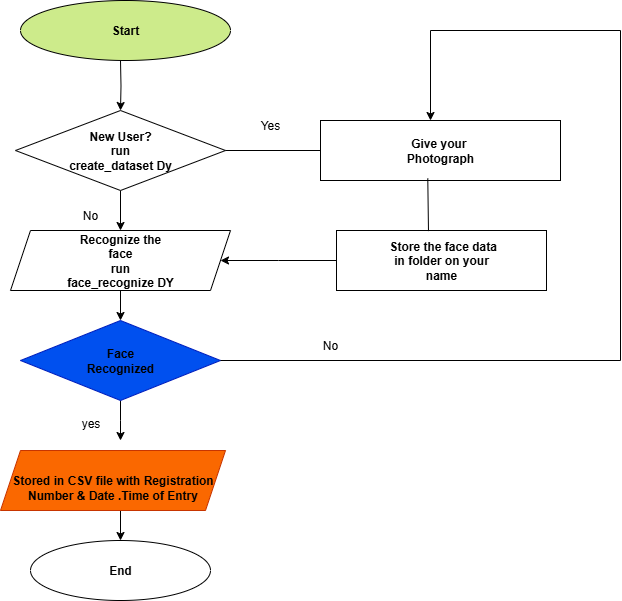

The diagram above was exported from draw.io. Its source (the exported page's mxGraphModel, read from the mxfile embedded in the PNG):
<mxGraphModel dx="1042" dy="562" grid="1" gridSize="10" guides="1" tooltips="1" connect="1" arrows="1" fold="1" page="1" pageScale="1" pageWidth="850" pageHeight="1100" background="light-dark(#FFFFFF,#FFFFFF)" math="0" shadow="0">
  <root>
    <mxCell id="0" />
    <mxCell id="1" parent="0" />
    <mxCell id="hd2e3IzUkQmbi5Gp1SvG-11" style="edgeStyle=orthogonalEdgeStyle;rounded=0;orthogonalLoop=1;jettySize=auto;html=1;exitX=0.5;exitY=1;exitDx=0;exitDy=0;strokeColor=light-dark(#000000,#000000);" parent="1" target="hd2e3IzUkQmbi5Gp1SvG-2" edge="1">
      <mxGeometry relative="1" as="geometry">
        <mxPoint x="330" y="120" as="sourcePoint" />
      </mxGeometry>
    </mxCell>
    <mxCell id="hd2e3IzUkQmbi5Gp1SvG-12" style="edgeStyle=orthogonalEdgeStyle;rounded=0;orthogonalLoop=1;jettySize=auto;html=1;exitX=0.5;exitY=1;exitDx=0;exitDy=0;entryX=0.5;entryY=0;entryDx=0;entryDy=0;strokeColor=light-dark(#000000,#000000);" parent="1" source="hd2e3IzUkQmbi5Gp1SvG-2" target="hd2e3IzUkQmbi5Gp1SvG-3" edge="1">
      <mxGeometry relative="1" as="geometry" />
    </mxCell>
    <mxCell id="hd2e3IzUkQmbi5Gp1SvG-2" value="&lt;font style=&quot;color: light-dark(rgb(0, 0, 0), rgb(0, 0, 0));&quot;&gt;&lt;b&gt;New User?&lt;/b&gt;&lt;/font&gt;&lt;div&gt;&lt;font style=&quot;color: light-dark(rgb(0, 0, 0), rgb(0, 0, 0));&quot;&gt;&lt;b&gt;run&lt;/b&gt;&lt;/font&gt;&lt;/div&gt;&lt;div&gt;&lt;font style=&quot;color: light-dark(rgb(0, 0, 0), rgb(0, 0, 0));&quot;&gt;&lt;b&gt;create_dataset Dy&lt;/b&gt;&lt;/font&gt;&lt;/div&gt;" style="rhombus;whiteSpace=wrap;html=1;fillColor=light-dark(#FFFFFF,#FF1515);" parent="1" vertex="1">
      <mxGeometry x="225" y="170" width="210" height="80" as="geometry" />
    </mxCell>
    <mxCell id="hd2e3IzUkQmbi5Gp1SvG-15" style="edgeStyle=orthogonalEdgeStyle;rounded=0;orthogonalLoop=1;jettySize=auto;html=1;exitX=0.5;exitY=1;exitDx=0;exitDy=0;entryX=0.5;entryY=0;entryDx=0;entryDy=0;strokeColor=light-dark(#000000,#000000);" parent="1" source="hd2e3IzUkQmbi5Gp1SvG-3" target="hd2e3IzUkQmbi5Gp1SvG-10" edge="1">
      <mxGeometry relative="1" as="geometry" />
    </mxCell>
    <mxCell id="hd2e3IzUkQmbi5Gp1SvG-3" value="&lt;b&gt;&lt;font style=&quot;color: light-dark(rgb(0, 0, 0), rgb(0, 0, 0));&quot;&gt;Recognize the&lt;/font&gt;&lt;/b&gt;&lt;div&gt;&lt;b&gt;&lt;font style=&quot;color: light-dark(rgb(0, 0, 0), rgb(0, 0, 0));&quot;&gt;face&lt;/font&gt;&lt;/b&gt;&lt;/div&gt;&lt;div&gt;&lt;b&gt;&lt;font style=&quot;color: light-dark(rgb(0, 0, 0), rgb(0, 0, 0));&quot;&gt;run&lt;/font&gt;&lt;/b&gt;&lt;/div&gt;&lt;div&gt;&lt;b&gt;&lt;font style=&quot;color: light-dark(rgb(0, 0, 0), rgb(0, 0, 0));&quot;&gt;face_recognize DY&lt;/font&gt;&lt;/b&gt;&lt;/div&gt;" style="shape=parallelogram;perimeter=parallelogramPerimeter;whiteSpace=wrap;html=1;fixedSize=1;fillColor=light-dark(#FFFFFF,#FF088A);" parent="1" vertex="1">
      <mxGeometry x="220" y="290" width="220" height="60" as="geometry" />
    </mxCell>
    <mxCell id="hd2e3IzUkQmbi5Gp1SvG-4" value="" style="rhombus;whiteSpace=wrap;html=1;fillColor=none;gradientColor=none;strokeColor=none;" parent="1" vertex="1">
      <mxGeometry x="225" y="390" width="200" height="80" as="geometry" />
    </mxCell>
    <mxCell id="hd2e3IzUkQmbi5Gp1SvG-18" style="edgeStyle=orthogonalEdgeStyle;rounded=0;orthogonalLoop=1;jettySize=auto;html=1;exitX=0.5;exitY=1;exitDx=0;exitDy=0;entryX=0.5;entryY=0;entryDx=0;entryDy=0;strokeColor=light-dark(#000000,#000000);" parent="1" source="hd2e3IzUkQmbi5Gp1SvG-5" target="hd2e3IzUkQmbi5Gp1SvG-6" edge="1">
      <mxGeometry relative="1" as="geometry" />
    </mxCell>
    <mxCell id="hd2e3IzUkQmbi5Gp1SvG-5" value="&lt;font style=&quot;color: light-dark(rgb(0, 0, 0), rgb(0, 0, 0));&quot;&gt;&lt;br&gt;&lt;/font&gt;&lt;div&gt;&lt;b&gt;&lt;font style=&quot;color: light-dark(rgb(0, 0, 0), rgb(0, 0, 0));&quot;&gt;Stored in CSV file with Registration Number &amp;amp; Date .Time of Entry&lt;/font&gt;&lt;/b&gt;&lt;/div&gt;" style="shape=parallelogram;perimeter=parallelogramPerimeter;whiteSpace=wrap;html=1;fixedSize=1;fillColor=light-dark(#FA6800,#FF7226);fontColor=#000000;strokeColor=#C73500;" parent="1" vertex="1">
      <mxGeometry x="210" y="510" width="225" height="60" as="geometry" />
    </mxCell>
    <mxCell id="hd2e3IzUkQmbi5Gp1SvG-6" value="&lt;b&gt;&lt;font style=&quot;color: light-dark(rgb(0, 0, 0), rgb(0, 0, 0));&quot;&gt;End&lt;/font&gt;&lt;/b&gt;" style="ellipse;whiteSpace=wrap;html=1;fillColor=light-dark(#FFFFFF,#FFC999);" parent="1" vertex="1">
      <mxGeometry x="240" y="600" width="180" height="60" as="geometry" />
    </mxCell>
    <mxCell id="hd2e3IzUkQmbi5Gp1SvG-7" value="&lt;b&gt;&lt;font style=&quot;color: light-dark(rgb(0, 0, 0), rgb(0, 0, 0));&quot;&gt;Give your&amp;nbsp;&lt;/font&gt;&lt;/b&gt;&lt;div&gt;&lt;b&gt;&lt;font style=&quot;color: light-dark(rgb(0, 0, 0), rgb(0, 0, 0));&quot;&gt;Photograph&lt;/font&gt;&lt;/b&gt;&lt;/div&gt;" style="rounded=0;whiteSpace=wrap;html=1;fillColor=light-dark(#FFFFFF,#DCDC85);" parent="1" vertex="1">
      <mxGeometry x="530" y="180" width="240" height="60" as="geometry" />
    </mxCell>
    <mxCell id="hd2e3IzUkQmbi5Gp1SvG-63" style="edgeStyle=elbowEdgeStyle;rounded=0;orthogonalLoop=1;jettySize=auto;html=1;exitX=0;exitY=0.5;exitDx=0;exitDy=0;entryX=1;entryY=0.5;entryDx=0;entryDy=0;strokeColor=light-dark(#000000,#000000);" parent="1" source="hd2e3IzUkQmbi5Gp1SvG-8" target="hd2e3IzUkQmbi5Gp1SvG-3" edge="1">
      <mxGeometry relative="1" as="geometry" />
    </mxCell>
    <mxCell id="hd2e3IzUkQmbi5Gp1SvG-8" value="&lt;b&gt;&lt;font style=&quot;color: light-dark(rgb(0, 0, 0), rgb(0, 0, 0));&quot;&gt;&amp;nbsp;Store the face data&lt;/font&gt;&lt;/b&gt;&lt;div&gt;&lt;b&gt;&lt;font style=&quot;color: light-dark(rgb(0, 0, 0), rgb(0, 0, 0));&quot;&gt;in folder on your&lt;/font&gt;&lt;/b&gt;&lt;/div&gt;&lt;div&gt;&lt;b&gt;&lt;font style=&quot;color: light-dark(rgb(0, 0, 0), rgb(0, 0, 0));&quot;&gt;name&lt;/font&gt;&lt;/b&gt;&lt;/div&gt;" style="rounded=0;whiteSpace=wrap;html=1;fillColor=light-dark(#FFFFFF,#5B5B76);" parent="1" vertex="1">
      <mxGeometry x="546" y="290" width="210" height="60" as="geometry" />
    </mxCell>
    <mxCell id="hd2e3IzUkQmbi5Gp1SvG-16" style="edgeStyle=orthogonalEdgeStyle;rounded=0;orthogonalLoop=1;jettySize=auto;html=1;exitX=0.5;exitY=1;exitDx=0;exitDy=0;strokeColor=light-dark(#000000,#000000);" parent="1" source="hd2e3IzUkQmbi5Gp1SvG-10" edge="1">
      <mxGeometry relative="1" as="geometry">
        <mxPoint x="330" y="500" as="targetPoint" />
      </mxGeometry>
    </mxCell>
    <mxCell id="hd2e3IzUkQmbi5Gp1SvG-10" value="&lt;b&gt;&lt;font style=&quot;color: light-dark(rgb(0, 0, 0), rgb(0, 0, 0));&quot;&gt;Face&lt;/font&gt;&lt;/b&gt;&lt;div&gt;&lt;b&gt;&lt;font style=&quot;color: light-dark(rgb(0, 0, 0), rgb(0, 0, 0));&quot;&gt;Recognized&lt;/font&gt;&lt;/b&gt;&lt;/div&gt;" style="rhombus;whiteSpace=wrap;html=1;fillColor=light-dark(#0050EF,#76BEBE);fontColor=#ffffff;strokeColor=#001DBC;" parent="1" vertex="1">
      <mxGeometry x="230" y="380" width="200" height="80" as="geometry" />
    </mxCell>
    <mxCell id="hd2e3IzUkQmbi5Gp1SvG-39" value="" style="endArrow=none;html=1;rounded=0;strokeColor=light-dark(#000000,#000000);entryX=1;entryY=0.5;entryDx=0;entryDy=0;" parent="1" target="hd2e3IzUkQmbi5Gp1SvG-10" edge="1">
      <mxGeometry width="50" height="50" relative="1" as="geometry">
        <mxPoint x="830" y="420" as="sourcePoint" />
        <mxPoint x="650" y="420" as="targetPoint" />
      </mxGeometry>
    </mxCell>
    <mxCell id="hd2e3IzUkQmbi5Gp1SvG-41" value="" style="endArrow=none;html=1;rounded=0;strokeColor=light-dark(#000000,#000000);" parent="1" edge="1">
      <mxGeometry width="50" height="50" relative="1" as="geometry">
        <mxPoint x="830" y="420" as="sourcePoint" />
        <mxPoint x="830" y="90" as="targetPoint" />
      </mxGeometry>
    </mxCell>
    <mxCell id="hd2e3IzUkQmbi5Gp1SvG-42" value="" style="endArrow=none;html=1;rounded=0;strokeColor=light-dark(#000000,#000000);" parent="1" edge="1">
      <mxGeometry width="50" height="50" relative="1" as="geometry">
        <mxPoint x="640" y="90" as="sourcePoint" />
        <mxPoint x="830" y="90" as="targetPoint" />
      </mxGeometry>
    </mxCell>
    <mxCell id="hd2e3IzUkQmbi5Gp1SvG-44" value="" style="endArrow=classic;html=1;rounded=0;strokeColor=light-dark(#000000,#000000);" parent="1" edge="1">
      <mxGeometry width="50" height="50" relative="1" as="geometry">
        <mxPoint x="640" y="90" as="sourcePoint" />
        <mxPoint x="640" y="180" as="targetPoint" />
      </mxGeometry>
    </mxCell>
    <mxCell id="hd2e3IzUkQmbi5Gp1SvG-46" value="" style="endArrow=none;html=1;rounded=0;exitX=0.438;exitY=0.01;exitDx=0;exitDy=0;exitPerimeter=0;entryX=0.447;entryY=0.963;entryDx=0;entryDy=0;entryPerimeter=0;strokeColor=light-dark(#000000,#000000);" parent="1" source="hd2e3IzUkQmbi5Gp1SvG-8" target="hd2e3IzUkQmbi5Gp1SvG-7" edge="1">
      <mxGeometry width="50" height="50" relative="1" as="geometry">
        <mxPoint x="710" y="220" as="sourcePoint" />
        <mxPoint x="760" y="170" as="targetPoint" />
      </mxGeometry>
    </mxCell>
    <mxCell id="hd2e3IzUkQmbi5Gp1SvG-48" value="&lt;font style=&quot;color: light-dark(rgb(0, 0, 0), rgb(0, 0, 0));&quot;&gt;&lt;b style=&quot;&quot;&gt;Start&lt;/b&gt;&lt;/font&gt;" style="ellipse;whiteSpace=wrap;html=1;fillColor=light-dark(#CDEB8B,#D5E8D4);" parent="1" vertex="1">
      <mxGeometry x="230" y="60" width="210" height="60" as="geometry" />
    </mxCell>
    <mxCell id="hd2e3IzUkQmbi5Gp1SvG-52" value="&lt;font style=&quot;color: light-dark(rgb(0, 0, 0), rgb(0, 0, 0));&quot;&gt;yes&lt;/font&gt;" style="text;html=1;align=center;verticalAlign=middle;resizable=0;points=[];autosize=1;strokeColor=none;fillColor=none;" parent="1" vertex="1">
      <mxGeometry x="280" y="468" width="40" height="30" as="geometry" />
    </mxCell>
    <mxCell id="hd2e3IzUkQmbi5Gp1SvG-53" value="&lt;font style=&quot;color: light-dark(rgb(0, 0, 0), rgb(0, 0, 0));&quot;&gt;No&lt;/font&gt;" style="text;html=1;align=center;verticalAlign=middle;whiteSpace=wrap;rounded=0;" parent="1" vertex="1">
      <mxGeometry x="510" y="390" width="60" height="30" as="geometry" />
    </mxCell>
    <mxCell id="hd2e3IzUkQmbi5Gp1SvG-54" value="&lt;font style=&quot;color: light-dark(rgb(0, 0, 0), rgb(0, 0, 0));&quot;&gt;No&lt;/font&gt;" style="text;html=1;align=center;verticalAlign=middle;whiteSpace=wrap;rounded=0;" parent="1" vertex="1">
      <mxGeometry x="270" y="260" width="60" height="30" as="geometry" />
    </mxCell>
    <mxCell id="hd2e3IzUkQmbi5Gp1SvG-55" value="&lt;font style=&quot;color: light-dark(rgb(0, 0, 0), rgb(0, 0, 0));&quot;&gt;Yes&lt;/font&gt;" style="text;html=1;align=center;verticalAlign=middle;whiteSpace=wrap;rounded=0;" parent="1" vertex="1">
      <mxGeometry x="450" y="170" width="60" height="30" as="geometry" />
    </mxCell>
    <mxCell id="P2MDrBJFd7uMm2iJNRXu-1" value="" style="endArrow=none;html=1;rounded=0;entryX=0;entryY=0.5;entryDx=0;entryDy=0;exitX=1;exitY=0.5;exitDx=0;exitDy=0;strokeColor=light-dark(#000000,#000000);" edge="1" parent="1" source="hd2e3IzUkQmbi5Gp1SvG-2" target="hd2e3IzUkQmbi5Gp1SvG-7">
      <mxGeometry width="50" height="50" relative="1" as="geometry">
        <mxPoint x="400" y="320" as="sourcePoint" />
        <mxPoint x="450" y="270" as="targetPoint" />
      </mxGeometry>
    </mxCell>
  </root>
</mxGraphModel>